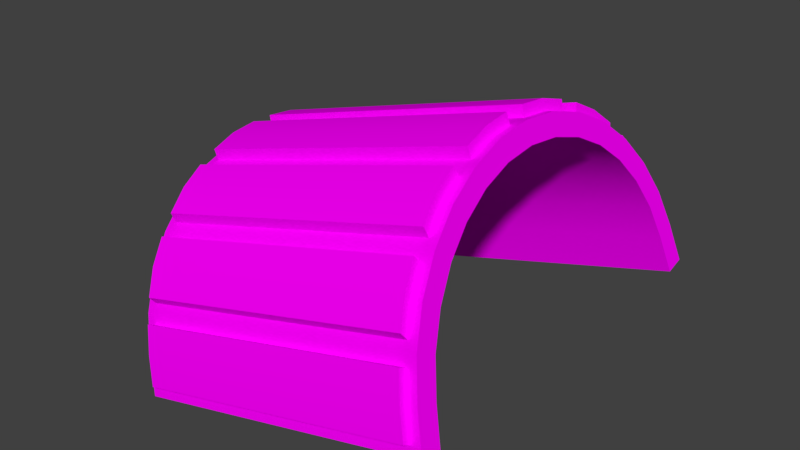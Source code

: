 # Source: Shoulder_Square.blend  (saved by Blender 2.79.0; exported with 4.5.12 LTS)
import bpy
from mathutils import Matrix  # noqa: F401  (used for matrix-valued properties, if any)

bpy.ops.wm.read_factory_settings(use_empty=True)
scene = bpy.context.scene
scene.name = 'body'

# ---- collections
col_collection_1 = bpy.data.collections.new('Collection 1'); scene.collection.children.link(col_collection_1)

# ---- images (referenced by path relative to the original .blend; pixels are not part of the script)
import os
ASSET_DIR = os.environ.get("B2B_ASSET_DIR", "")  # directory of the original .blend (textures are referenced by path, not embedded)
HERE = os.path.dirname(os.path.abspath(__file__))  # packed textures are extracted next to this script under _unpacked/

def load_image(name, relpath, width, height, colorspace="sRGB"):
    """Load a texture the original file referenced (path relative to the .blend, or extracted next to this script)."""
    p = next((c for c in (os.path.join(HERE, relpath), os.path.join(ASSET_DIR, relpath)) if relpath and os.path.exists(c)), "")
    if p:
        img = bpy.data.images.load(p, check_existing=True)
        img.name = name
    else:  # same state as the original file: an image datablock whose file is absent (Cycles renders it pink)
        img = bpy.data.images.new(name, width, height)
        img.source = "FILE"
        img.filepath = "//" + (relpath or name)
    img.colorspace_settings.name = colorspace
    return img
img_ao = load_image('AO', 'AO.png', 1024, 1024, 'sRGB')

# ---- materials (node trees are filled in below, after node groups)
mat_arc_shoulder = bpy.data.materials.new('arc_shoulder')
mat_arc_shoulder.alpha_threshold = 0.0
mat_arc_shoulder.roughness = 0.5

# ---- node groups
ng_auto_smooth = bpy.data.node_groups.new('Auto Smooth', 'GeometryNodeTree')
_s = ng_auto_smooth.interface.new_socket(name='Geometry', in_out='OUTPUT', socket_type='NodeSocketGeometry')
_s = ng_auto_smooth.interface.new_socket(name='Geometry', in_out='INPUT', socket_type='NodeSocketGeometry')
_s = ng_auto_smooth.interface.new_socket(name='Angle', in_out='INPUT', socket_type='NodeSocketFloat')
_s.subtype = 'ANGLE'
_s.min_value = 0.0
_s.max_value = 3.142
ng_auto_smooth.is_modifier = True
_N = ng_auto_smooth.nodes; _L = ng_auto_smooth.links
n0 = _N.new('NodeGroupOutput'); n0.name = 'Group Output'; n0.location = (480, -100)
n1 = _N.new('NodeGroupInput'); n1.name = 'Group Input'; n1.location = (-420, -300)
n2 = _N.new('NodeGroupInput'); n2.name = 'Group Input.001'; n2.location = (-60, -100)
n3 = _N.new('GeometryNodeSetShadeSmooth'); n3.name = 'Set Shade Smooth'; n3.location = (120, -100)
n3.domain = 'EDGE'
n4 = _N.new('GeometryNodeSetShadeSmooth'); n4.name = 'Set Shade Smooth.001'; n4.location = (300, -100)
n5 = _N.new('GeometryNodeInputMeshEdgeAngle'); n5.name = 'Edge Angle'; n5.location = (-420, -220)
n6 = _N.new('GeometryNodeInputEdgeSmooth'); n6.name = 'Is Edge Smooth'; n6.location = (-60, -160)
n7 = _N.new('GeometryNodeInputShadeSmooth'); n7.name = 'Is Face Smooth'; n7.location = (-240, -340)
n8 = _N.new('FunctionNodeBooleanMath'); n8.name = 'Boolean Math'; n8.location = (-60, -220)
n9 = _N.new('FunctionNodeCompare'); n9.name = 'Compare'; n9.location = (-240, -180)
n9.operation = 'LESS_EQUAL'
_L.new(n5.outputs[0], n9.inputs[0])
_L.new(n4.outputs[0], n0.inputs[0])
_L.new(n1.outputs[1], n9.inputs[1])
_L.new(n9.outputs[0], n8.inputs[0])
_L.new(n7.outputs[0], n8.inputs[1])
_L.new(n2.outputs[0], n3.inputs[0])
_L.new(n6.outputs[0], n3.inputs[1])
_L.new(n3.outputs[0], n4.inputs[0])
_L.new(n8.outputs[0], n3.inputs[2])
n0.is_active_output = True

# ---- material node trees
mat_arc_shoulder.use_nodes = True; mat_arc_shoulder.node_tree.nodes.clear()
_N = mat_arc_shoulder.node_tree.nodes; _L = mat_arc_shoulder.node_tree.links
n0 = _N.new('ShaderNodeOutputMaterial'); n0.name = 'Material Output'; n0.location = (300, 300)
n1 = _N.new('ShaderNodeBsdfDiffuse'); n1.name = 'Diffuse BSDF'; n1.location = (10, 300)
n2 = _N.new('ShaderNodeTexImage'); n2.name = 'Image Texture'; n2.location = (-178, 288)
n2.width = 140
n2.image = img_ao
_L.new(n1.outputs[0], n0.inputs[0])
_L.new(n2.outputs[0], n1.inputs[0])
n0.is_active_output = True

# ---- world
world_world = bpy.data.worlds.new('World'); scene.world = world_world
world_world.color = (0.05088, 0.05088, 0.05088)
world_world.use_sun_shadow = False
world_world.sun_shadow_jitter_overblur = 0.0
world_world.cycles.sampling_method = 'MANUAL'

# ---- meshes
me_circle = bpy.data.meshes.new('Circle')
me_circle.from_pydata([(0.4245, 0.8591, -0.8152), (0.1042, 0.7274, -0.8152), (-0.1372, 0.486, -0.8152), (-0.2678, 0.1707, -0.8152), (-0.2678, -0.1707, -0.8152), (-0.1372, -0.486, -0.8152), (0.1042, -0.7274, -0.8152), (0.4245, -0.8591, -0.8152), (0.4245, 0.8591, 0.8152), (0.1042, 0.7274, 0.8152), (-0.1372, 0.486, 0.8152), (-0.2678, 0.1707, 0.8152), (-0.2678, -0.1707, 0.8152), (-0.1372, -0.486, 0.8152), (0.1042, -0.7274, 0.8152), (0.4245, -0.8591, 0.8152), (0.6109, 0.896, -0.8152), (0.2553, 0.8084, -0.8152), (-0.02852, 0.6187, -0.8152), (-0.2182, 0.3348, -0.8152), (-0.2848, -7.493e-08, -0.8152), (-0.2182, -0.3348, -0.8152), (-0.02852, -0.6187, -0.8152), (0.2553, -0.8084, -0.8152), (0.6109, -0.896, -0.8152), (0.6109, 0.896, 0.8152), (0.2553, 0.8084, 0.8152), (-0.02852, 0.6187, 0.8152), (-0.2182, 0.3348, 0.8152), (-0.2848, -7.493e-08, 0.8152), (-0.2182, -0.3348, 0.8152), (-0.02852, -0.6187, 0.8152), (0.2553, -0.8084, 0.8152), (0.6109, -0.896, 0.8152), (0.3988, 0.9619, -0.8152), (0.04528, 0.8155, -0.8152), (-0.2253, 0.5449, -0.8152), (-0.3718, 0.1913, -0.8152), (-0.3718, -0.1913, -0.8152), (-0.2253, -0.5449, -0.8152), (0.04528, -0.8155, -0.8152), (0.3988, -0.9619, -0.8152), (0.3988, 0.9619, 0.8152), (0.04528, 0.8155, 0.8152), (-0.2253, 0.5449, 0.8152), (-0.3718, 0.1913, 0.8152), (-0.3718, -0.1913, 0.8152), (-0.2253, -0.5449, 0.8152), (0.04528, -0.8155, 0.8152), (0.3988, -0.9619, 0.8152), (0.5411, 0.9902, -0.7652), (0.1707, 0.8827, -0.7652), (-0.1352, 0.655, -0.7652), (-0.3306, 0.3275, -0.7652), (-0.3858, -0.04975, -0.7652), (-0.2925, -0.4195, -0.7652), (-0.06479, -0.7253, -0.7652), (0.2626, -0.9208, -0.7652), (0.5411, -0.9902, -0.7652), (0.5411, 0.9902, 0.7652), (0.1707, 0.8827, 0.7652), (-0.1352, 0.655, 0.7652), (-0.3306, 0.3275, 0.7652), (-0.3858, -0.04975, 0.7652), (-0.2925, -0.4195, 0.7652), (-0.06479, -0.7253, 0.7652), (0.2626, -0.9208, 0.7652), (0.5411, -0.9902, 0.7652), (0.5902, -1.0, -0.8152), (0.3988, -0.9619, -0.7652), (0.1707, -0.8827, -0.7652), (0.5902, -1.0, 0.8152), (0.3988, -0.9619, 0.7652), (0.1707, -0.8827, 0.7652), (0.2148, -0.9063, -0.8152), (0.04528, -0.8155, -0.7652), (-0.1352, -0.655, -0.7652), (0.2148, -0.9063, 0.8152), (0.04528, -0.8155, 0.7652), (-0.1352, -0.655, 0.7652), (-0.1035, -0.6937, -0.8152), (-0.2253, -0.5449, -0.7652), (-0.3306, -0.3275, -0.7652), (-0.1035, -0.6937, 0.8152), (-0.2253, -0.5449, 0.7652), (-0.3306, -0.3275, 0.7652), (-0.3161, -0.3754, -0.8152), (-0.3718, -0.1913, -0.7652), (-0.3858, 0.04975, -0.7652), (-0.3161, -0.3754, 0.8152), (-0.3718, -0.1913, 0.7652), (-0.3858, 0.04975, 0.7652), (-0.3908, -7.493e-08, -0.8152), (-0.3718, 0.1913, -0.7652), (-0.2925, 0.4195, -0.7652), (-0.3908, -7.493e-08, 0.8152), (-0.3718, 0.1913, 0.7652), (-0.2925, 0.4195, 0.7652), (-0.3161, 0.3754, -0.8152), (-0.2253, 0.5449, -0.7652), (-0.06479, 0.7253, -0.7652), (-0.3161, 0.3754, 0.8152), (-0.2253, 0.5449, 0.7652), (-0.06479, 0.7253, 0.7652), (-0.1035, 0.6937, -0.8152), (0.04528, 0.8155, -0.7652), (0.2626, 0.9208, -0.7652), (-0.1035, 0.6937, 0.8152), (0.04528, 0.8155, 0.7652), (0.2626, 0.9208, 0.7652), (0.2148, 0.9063, -0.8152), (0.3988, 0.9619, -0.7652), (0.5902, 1.0, -0.8152), (0.2148, 0.9063, 0.8152), (0.3988, 0.9619, 0.7652), (0.5902, 1.0, 0.8152), (0.3805, -0.9987, -0.7652), (0.3805, -0.9987, 0.7652), (0.5228, -1.027, -0.7652), (0.2443, -0.9575, -0.7652), (0.5228, -1.027, 0.7652), (0.2443, -0.9575, 0.7652), (0.007495, -0.8439, -0.7652), (0.007495, -0.8439, 0.7652), (0.1329, -0.911, -0.7652), (-0.1026, -0.7537, -0.7652), (0.1329, -0.911, 0.7652), (-0.1026, -0.7537, 0.7652), (-0.2751, -0.5616, -0.7652), (-0.2751, -0.5616, 0.7652), (-0.1849, -0.6716, -0.7652), (-0.3423, -0.4362, -0.7652), (-0.1849, -0.6716, 0.7652), (-0.3423, -0.4362, 0.7652), (-0.4263, -0.1968, -0.7652), (-0.4263, -0.1968, 0.7652), (-0.3851, -0.333, -0.7652), (-0.4404, -0.05519, -0.7652), (-0.3851, -0.333, 0.7652), (-0.4404, -0.05519, 0.7652), (-0.4263, 0.1968, -0.7652), (-0.4263, 0.1968, 0.7652), (-0.4404, 0.05519, -0.7652), (-0.3851, 0.333, -0.7652), (-0.4404, 0.05519, 0.7652), (-0.3851, 0.333, 0.7652), (-0.2751, 0.5616, -0.7652), (-0.2751, 0.5616, 0.7652), (-0.3423, 0.4362, -0.7652), (-0.1849, 0.6716, -0.7652), (-0.3423, 0.4362, 0.7652), (-0.1849, 0.6716, 0.7652), (0.007495, 0.8439, -0.7652), (0.007495, 0.8439, 0.7652), (-0.1026, 0.7537, -0.7652), (0.1329, 0.911, -0.7652), (-0.1026, 0.7537, 0.7652), (0.1329, 0.911, 0.7652), (0.3805, 0.9987, -0.7652), (0.3805, 0.9987, 0.7652), (0.2443, 0.9575, -0.7652), (0.5228, 1.027, -0.7652), (0.2443, 0.9575, 0.7652), (0.5228, 1.027, 0.7652)], [], [(21, 30, 13, 5), (7, 15, 33, 24), (19, 28, 11, 3), (5, 13, 31, 22), (17, 26, 9, 1), (3, 11, 29, 20), (31, 14, 6, 22), (1, 9, 27, 18), (29, 12, 4, 20), (6, 14, 32, 23), (27, 10, 2, 18), (4, 12, 30, 21), (16, 25, 8, 0), (2, 10, 28, 19), (67, 72, 117, 120), (0, 8, 26, 17), (79, 84, 129, 132), (66, 57, 119, 121), (93, 88, 142, 140), (64, 55, 131, 133), (100, 103, 156, 154), (91, 96, 141, 144), (78, 65, 127, 123), (105, 100, 154, 152), (54, 87, 134, 137), (65, 56, 125, 127), (94, 97, 150, 148), (90, 63, 139, 135), (109, 114, 159, 162), (52, 99, 146, 149), (24, 33, 71, 68), (106, 109, 162, 160), (0, 17, 110, 34), (16, 0, 34, 112), (1, 18, 104, 35), (17, 1, 35, 110), (2, 19, 98, 36), (18, 2, 36, 104), (3, 20, 92, 37), (19, 3, 37, 98), (4, 21, 86, 38), (20, 4, 38, 92), (5, 22, 80, 39), (21, 5, 39, 86), (6, 23, 74, 40), (22, 6, 40, 80), (7, 24, 68, 41), (23, 7, 41, 74), (26, 8, 42, 113), (8, 25, 115, 42), (27, 9, 43, 107), (9, 26, 113, 43), (28, 10, 44, 101), (10, 27, 107, 44), (29, 11, 45, 95), (11, 28, 101, 45), (30, 12, 46, 89), (12, 29, 95, 46), (31, 13, 47, 83), (13, 30, 89, 47), (32, 14, 48, 77), (14, 31, 83, 48), (33, 15, 49, 71), (15, 32, 77, 49), (25, 16, 112, 115), (23, 32, 15, 7), (58, 69, 41, 68), (69, 57, 74, 41), (72, 67, 71, 49), (66, 72, 49, 77), (57, 66, 77, 74), (67, 58, 68, 71), (70, 75, 40, 74), (75, 56, 80, 40), (78, 73, 77, 48), (65, 78, 48, 83), (73, 70, 74, 77), (56, 65, 83, 80), (76, 81, 39, 80), (81, 55, 86, 39), (84, 79, 83, 47), (64, 84, 47, 89), (55, 64, 89, 86), (79, 76, 80, 83), (82, 87, 38, 86), (87, 54, 92, 38), (90, 85, 89, 46), (63, 90, 46, 95), (85, 82, 86, 89), (54, 63, 95, 92), (88, 93, 37, 92), (93, 53, 98, 37), (96, 91, 95, 45), (62, 96, 45, 101), (53, 62, 101, 98), (91, 88, 92, 95), (94, 99, 36, 98), (99, 52, 104, 36), (102, 97, 101, 44), (61, 102, 44, 107), (97, 94, 98, 101), (52, 61, 107, 104), (100, 105, 35, 104), (105, 51, 110, 35), (108, 103, 107, 43), (60, 108, 43, 113), (51, 60, 113, 110), (103, 100, 104, 107), (106, 111, 34, 110), (111, 50, 112, 34), (114, 109, 113, 42), (59, 114, 42, 115), (109, 106, 110, 113), (50, 59, 115, 112), (116, 117, 121, 119), (120, 117, 116, 118), (69, 58, 118, 116), (58, 67, 120, 118), (72, 66, 121, 117), (57, 69, 116, 119), (122, 123, 127, 125), (124, 126, 123, 122), (56, 75, 122, 125), (70, 73, 126, 124), (73, 78, 123, 126), (75, 70, 124, 122), (128, 129, 133, 131), (132, 129, 128, 130), (81, 76, 130, 128), (76, 79, 132, 130), (84, 64, 133, 129), (55, 81, 128, 131), (134, 135, 139, 137), (136, 138, 135, 134), (82, 85, 138, 136), (85, 90, 135, 138), (87, 82, 136, 134), (63, 54, 137, 139), (140, 141, 145, 143), (144, 141, 140, 142), (88, 91, 144, 142), (96, 62, 145, 141), (53, 93, 140, 143), (62, 53, 143, 145), (146, 147, 151, 149), (148, 150, 147, 146), (97, 102, 147, 150), (99, 94, 148, 146), (61, 52, 149, 151), (102, 61, 151, 147), (152, 153, 157, 155), (156, 153, 152, 154), (108, 60, 157, 153), (51, 105, 152, 155), (60, 51, 155, 157), (103, 108, 153, 156), (158, 159, 163, 161), (160, 162, 159, 158), (111, 106, 160, 158), (59, 50, 161, 163), (114, 59, 163, 159), (50, 111, 158, 161)])
me_circle.polygons.foreach_set('use_smooth', [True] * 162)
_k = set([(0, 16), (0, 17), (1, 17), (1, 18), (2, 18), (2, 19), (3, 19), (3, 20), (4, 20), (4, 21), (5, 21), (5, 22), (6, 22), (6, 23), (7, 23), (7, 24), (8, 25), (8, 26), (9, 26), (9, 27), (10, 27), (10, 28), (11, 28), (11, 29), (12, 29), (12, 30), (13, 30), (13, 31), (14, 31), (14, 32), (15, 32), (15, 33), (16, 25), (16, 112), (24, 33), (24, 68), (25, 115), (33, 71), (34, 110), (34, 112), (35, 104), (35, 110), (36, 98), (36, 104), (37, 92), (37, 98), (38, 86), (38, 92), (39, 80), (39, 86), (40, 74), (40, 80), (41, 68), (41, 74), (42, 113), (42, 115), (43, 107), (43, 113), (44, 101), (44, 107), (45, 95), (45, 101), (46, 89), (46, 95), (47, 83), (47, 89), (48, 77), (48, 83), (49, 71), (49, 77), (50, 59), (50, 111), (50, 161), (51, 60), (51, 105), (51, 155), (52, 61), (52, 99), (52, 149), (53, 62), (53, 93), (53, 143), (54, 63), (54, 87), (54, 137), (55, 64), (55, 81), (55, 131), (56, 65), (56, 75), (56, 125), (57, 66), (57, 69), (57, 119), (58, 67), (58, 69), (58, 118), (59, 114), (59, 163), (60, 108), (60, 157), (61, 102), (61, 151), (62, 96), (62, 145), (63, 90), (63, 139), (64, 84), (64, 133), (65, 78), (65, 127), (66, 72), (66, 121), (67, 72), (67, 120), (68, 71), (70, 73), (70, 75), (70, 124), (73, 78), (73, 126), (76, 79), (76, 81), (76, 130), (79, 84), (79, 132), (82, 85), (82, 87), (82, 136), (85, 90), (85, 138), (88, 91), (88, 93), (88, 142), (91, 96), (91, 144), (94, 97), (94, 99), (94, 148), (97, 102), (97, 150), (100, 103), (100, 105), (100, 154), (103, 108), (103, 156), (106, 109), (106, 111), (106, 160), (109, 114), (109, 162), (112, 115), (116, 118), (116, 119), (117, 120), (117, 121), (118, 120), (119, 121), (122, 124), (122, 125), (123, 126), (123, 127), (124, 126), (125, 127), (128, 130), (128, 131), (129, 132), (129, 133), (130, 132), (131, 133), (134, 136), (134, 137), (135, 138), (135, 139), (136, 138), (137, 139), (140, 142), (140, 143), (141, 144), (141, 145), (142, 144), (143, 145), (146, 148), (146, 149), (147, 150), (147, 151), (148, 150), (149, 151), (152, 154), (152, 155), (153, 156), (153, 157), (154, 156), (155, 157), (158, 160), (158, 161), (159, 162), (159, 163), (160, 162), (161, 163)])
me_circle.attributes.new('sharp_edge', 'BOOLEAN', 'EDGE').data.foreach_set('value', [ (min(e.vertices), max(e.vertices)) in _k for e in me_circle.edges])
_uv = me_circle.uv_layers.new(name='UVMap')
_uv.uv.foreach_set('vector', [0.2139, 0.3853, 0.2138, 0.7096, 0.1796, 0.7096, 0.1798, 0.3853, 0.04228, 0.3852, 0.04216, 0.7095, 0.004383, 0.7095, 0.004495, 0.3852, 0.3503, 0.3853, 0.3502, 0.7096, 0.3161, 0.7096, 0.3162, 0.3853, 0.1798, 0.3853, 0.1796, 0.7096, 0.1455, 0.7096, 0.1456, 0.3853, 0.4868, 0.3854, 0.4867, 0.7097, 0.4526, 0.7097, 0.4527, 0.3854, 0.3162, 0.3853, 0.3161, 0.7096, 0.282, 0.7096, 0.2821, 0.3853, 0.1455, 0.7096, 0.1114, 0.7096, 0.1115, 0.3853, 0.1456, 0.3853, 0.4527, 0.3854, 0.4526, 0.7097, 0.4185, 0.7097, 0.4186, 0.3854, 0.282, 0.7096, 0.2479, 0.7096, 0.248, 0.3853, 0.2821, 0.3853, 0.1115, 0.3853, 0.1114, 0.7096, 0.0773, 0.7095, 0.07741, 0.3852, 0.4185, 0.7097, 0.3843, 0.7096, 0.3845, 0.3854, 0.4186, 0.3854, 0.248, 0.3853, 0.2479, 0.7096, 0.2138, 0.7096, 0.2139, 0.3853, 0.5597, 0.3854, 0.5596, 0.7097, 0.5218, 0.7097, 0.5219, 0.3854, 0.3845, 0.3854, 0.3843, 0.7096, 0.3502, 0.7096, 0.3503, 0.3853, 0.9083, 0.325, 0.8794, 0.3242, 0.8776, 0.3162, 0.9064, 0.317, 0.5219, 0.3854, 0.5218, 0.7097, 0.4867, 0.7097, 0.4868, 0.3854, 0.7355, 0.3292, 0.707, 0.3276, 0.7042, 0.3177, 0.7323, 0.3191, 0.8413, 0.3169, 0.8413, 0.01295, 0.8495, 0.01295, 0.8495, 0.3169, 0.6079, 0.3868, 0.6373, 0.3852, 0.6379, 0.3965, 0.609, 0.398, 0.6658, 0.3189, 0.6658, 0.0155, 0.6762, 0.0155, 0.6762, 0.3189, 0.8313, 0.0143, 0.8294, 0.3178, 0.82, 0.3177, 0.8219, 0.01424, 0.6363, 0.711, 0.6079, 0.7094, 0.6089, 0.6986, 0.6369, 0.7001, 0.8762, 0.7057, 0.8477, 0.7075, 0.8449, 0.6982, 0.8731, 0.6968, 0.7898, 0.00645, 0.8191, 0.004691, 0.8219, 0.01424, 0.793, 0.0155, 0.6704, 0.3852, 0.6995, 0.3869, 0.6984, 0.3979, 0.6697, 0.3964, 0.8355, 0.6982, 0.8355, 0.3947, 0.8449, 0.3947, 0.8449, 0.6982, 0.8255, 0.3958, 0.8255, 0.6992, 0.815, 0.6992, 0.815, 0.3958, 0.699, 0.7095, 0.6703, 0.711, 0.6697, 0.7, 0.6979, 0.6985, 0.9852, 0.7056, 0.9565, 0.7047, 0.9583, 0.6967, 0.9868, 0.6973, 0.7547, 0.3855, 0.784, 0.387, 0.7868, 0.3971, 0.758, 0.3958, 0.008412, 0.3518, 0.008322, 0.02871, 0.02933, 0.0287, 0.02942, 0.3518, 0.995, 0.3934, 0.995, 0.6973, 0.9868, 0.6973, 0.9868, 0.3934, 0.5915, 0.372, 0.5541, 0.371, 0.5547, 0.3489, 0.5923, 0.3504, 0.6305, 0.3736, 0.5915, 0.372, 0.5923, 0.3504, 0.6314, 0.3518, 0.5173, 0.3702, 0.48, 0.3709, 0.48, 0.3484, 0.5174, 0.3488, 0.5541, 0.371, 0.5173, 0.3702, 0.5174, 0.3488, 0.5547, 0.3489, 0.4427, 0.3703, 0.4052, 0.371, 0.4051, 0.3484, 0.4427, 0.3487, 0.48, 0.3709, 0.4427, 0.3703, 0.4427, 0.3487, 0.48, 0.3484, 0.3678, 0.3703, 0.3303, 0.371, 0.3302, 0.3484, 0.3678, 0.3487, 0.4052, 0.371, 0.3678, 0.3703, 0.3678, 0.3487, 0.4051, 0.3484, 0.2929, 0.3703, 0.2553, 0.371, 0.2553, 0.3484, 0.2929, 0.3487, 0.3303, 0.371, 0.2929, 0.3703, 0.2929, 0.3487, 0.3302, 0.3484, 0.218, 0.3703, 0.1805, 0.3709, 0.1805, 0.3484, 0.218, 0.3487, 0.2553, 0.371, 0.218, 0.3703, 0.218, 0.3487, 0.2553, 0.3484, 0.1433, 0.3702, 0.1064, 0.3709, 0.1058, 0.3489, 0.1433, 0.3488, 0.1805, 0.3709, 0.1433, 0.3702, 0.1433, 0.3488, 0.1805, 0.3484, 0.06918, 0.3718, 0.03033, 0.3735, 0.02942, 0.3518, 0.06842, 0.3504, 0.1064, 0.3709, 0.06918, 0.3718, 0.06842, 0.3504, 0.1058, 0.3489, 0.5545, 0.009617, 0.5917, 0.008688, 0.5924, 0.03015, 0.5551, 0.03165, 0.5917, 0.008688, 0.6305, 0.00704, 0.6314, 0.02873, 0.5924, 0.03015, 0.4804, 0.00959, 0.5176, 0.01033, 0.5176, 0.03171, 0.4804, 0.03208, 0.5176, 0.01033, 0.5545, 0.009617, 0.5551, 0.03165, 0.5176, 0.03171, 0.4055, 0.009503, 0.4429, 0.01023, 0.4428, 0.0318, 0.4055, 0.03207, 0.4429, 0.01023, 0.4804, 0.00959, 0.4804, 0.03208, 0.4428, 0.0318, 0.3306, 0.009489, 0.368, 0.01019, 0.3679, 0.03178, 0.3306, 0.03206, 0.368, 0.01019, 0.4055, 0.009503, 0.4055, 0.03207, 0.3679, 0.03178, 0.2556, 0.009499, 0.293, 0.01019, 0.293, 0.03177, 0.2557, 0.03207, 0.293, 0.01019, 0.3306, 0.009489, 0.3306, 0.03206, 0.293, 0.03177, 0.1808, 0.00957, 0.2181, 0.01022, 0.2181, 0.03178, 0.1808, 0.03206, 0.2181, 0.01022, 0.2556, 0.009499, 0.2557, 0.03207, 0.2181, 0.03178, 0.1066, 0.009548, 0.1434, 0.01029, 0.1434, 0.03168, 0.1061, 0.03162, 0.1434, 0.01029, 0.1808, 0.00957, 0.1808, 0.03206, 0.1434, 0.03168, 0.03023, 0.006942, 0.06921, 0.008571, 0.06844, 0.03013, 0.02933, 0.0287, 0.06921, 0.008571, 0.1066, 0.009548, 0.1061, 0.03162, 0.06844, 0.03013, 0.6525, 0.02874, 0.6524, 0.3518, 0.6314, 0.3518, 0.6314, 0.02873, 0.07741, 0.3852, 0.0773, 0.7095, 0.04216, 0.7095, 0.04228, 0.3852, 0.03938, 0.3414, 0.06806, 0.3405, 0.06842, 0.3504, 0.02942, 0.3518, 0.06806, 0.3405, 0.09601, 0.3395, 0.1058, 0.3489, 0.06842, 0.3504, 0.06807, 0.04003, 0.03932, 0.03912, 0.02933, 0.0287, 0.06844, 0.03013, 0.09606, 0.04114, 0.06807, 0.04003, 0.06844, 0.03013, 0.1061, 0.03162, 0.09601, 0.3395, 0.09606, 0.04114, 0.1061, 0.03162, 0.1058, 0.3489, 0.03932, 0.03912, 0.03938, 0.3414, 0.02942, 0.3518, 0.02933, 0.0287, 0.1157, 0.339, 0.1432, 0.3391, 0.1433, 0.3488, 0.1058, 0.3489, 0.1432, 0.3391, 0.1707, 0.3387, 0.1805, 0.3484, 0.1433, 0.3488, 0.1433, 0.04142, 0.1158, 0.04144, 0.1061, 0.03162, 0.1434, 0.03168, 0.1708, 0.04185, 0.1433, 0.04142, 0.1434, 0.03168, 0.1808, 0.03206, 0.1158, 0.04144, 0.1157, 0.339, 0.1058, 0.3489, 0.1061, 0.03162, 0.1707, 0.3387, 0.1708, 0.04185, 0.1808, 0.03206, 0.1805, 0.3484, 0.1904, 0.3386, 0.218, 0.3389, 0.218, 0.3487, 0.1805, 0.3484, 0.218, 0.3389, 0.2456, 0.3387, 0.2553, 0.3484, 0.218, 0.3487, 0.2181, 0.04156, 0.1906, 0.0418, 0.1808, 0.03206, 0.2181, 0.03178, 0.2457, 0.0419, 0.2181, 0.04156, 0.2181, 0.03178, 0.2557, 0.03207, 0.2456, 0.3387, 0.2457, 0.0419, 0.2557, 0.03207, 0.2553, 0.3484, 0.1906, 0.0418, 0.1904, 0.3386, 0.1805, 0.3484, 0.1808, 0.03206, 0.2653, 0.3386, 0.2929, 0.3389, 0.2929, 0.3487, 0.2553, 0.3484, 0.2929, 0.3389, 0.3205, 0.3387, 0.3302, 0.3484, 0.2929, 0.3487, 0.293, 0.04156, 0.2654, 0.04181, 0.2557, 0.03207, 0.293, 0.03177, 0.3206, 0.0419, 0.293, 0.04156, 0.293, 0.03177, 0.3306, 0.03206, 0.2654, 0.04181, 0.2653, 0.3386, 0.2553, 0.3484, 0.2557, 0.03207, 0.3205, 0.3387, 0.3206, 0.0419, 0.3306, 0.03206, 0.3302, 0.3484, 0.3402, 0.3386, 0.3678, 0.3389, 0.3678, 0.3487, 0.3302, 0.3484, 0.3678, 0.3389, 0.3954, 0.3387, 0.4051, 0.3484, 0.3678, 0.3487, 0.3679, 0.04156, 0.3403, 0.04181, 0.3306, 0.03206, 0.3679, 0.03178, 0.3955, 0.04191, 0.3679, 0.04156, 0.3679, 0.03178, 0.4055, 0.03207, 0.3954, 0.3387, 0.3955, 0.04191, 0.4055, 0.03207, 0.4051, 0.3484, 0.3403, 0.04181, 0.3402, 0.3386, 0.3302, 0.3484, 0.3306, 0.03206, 0.4151, 0.3386, 0.4427, 0.3389, 0.4427, 0.3487, 0.4051, 0.3484, 0.4427, 0.3389, 0.4702, 0.3387, 0.48, 0.3484, 0.4427, 0.3487, 0.4428, 0.04157, 0.4153, 0.04181, 0.4055, 0.03207, 0.4428, 0.0318, 0.4704, 0.04191, 0.4428, 0.04157, 0.4428, 0.0318, 0.4804, 0.03208, 0.4153, 0.04181, 0.4151, 0.3386, 0.4051, 0.3484, 0.4055, 0.03207, 0.4702, 0.3387, 0.4704, 0.04191, 0.4804, 0.03208, 0.48, 0.3484, 0.4899, 0.3387, 0.5175, 0.3391, 0.5174, 0.3488, 0.48, 0.3484, 0.5175, 0.3391, 0.5449, 0.3391, 0.5547, 0.3489, 0.5174, 0.3488, 0.5176, 0.04144, 0.4901, 0.04177, 0.4804, 0.03208, 0.5176, 0.03171, 0.5451, 0.04156, 0.5176, 0.04144, 0.5176, 0.03171, 0.5551, 0.03165, 0.5449, 0.3391, 0.5451, 0.04156, 0.5551, 0.03165, 0.5547, 0.3489, 0.4901, 0.04177, 0.4899, 0.3387, 0.48, 0.3484, 0.4804, 0.03208, 0.5647, 0.3394, 0.5927, 0.3405, 0.5923, 0.3504, 0.5547, 0.3489, 0.5927, 0.3405, 0.6214, 0.3414, 0.6314, 0.3518, 0.5923, 0.3504, 0.5928, 0.04003, 0.5649, 0.04106, 0.5551, 0.03165, 0.5924, 0.03015, 0.6215, 0.03914, 0.5928, 0.04003, 0.5924, 0.03015, 0.6314, 0.02873, 0.5649, 0.04106, 0.5647, 0.3394, 0.5547, 0.3489, 0.5551, 0.03165, 0.6214, 0.3414, 0.6215, 0.03914, 0.6314, 0.02873, 0.6314, 0.3518, 0.8781, 0.01366, 0.8776, 0.3162, 0.8495, 0.3169, 0.8495, 0.01295, 0.9064, 0.317, 0.8776, 0.3162, 0.8781, 0.01366, 0.9073, 0.01302, 0.8799, 0.005592, 0.9093, 0.004933, 0.9073, 0.01302, 0.8781, 0.01366, 0.9155, 0.01304, 0.9146, 0.317, 0.9064, 0.317, 0.9073, 0.01302, 0.8794, 0.3242, 0.8511, 0.325, 0.8495, 0.3169, 0.8776, 0.3162, 0.8511, 0.004694, 0.8799, 0.005592, 0.8781, 0.01366, 0.8495, 0.01295, 0.8735, 0.396, 0.8731, 0.6968, 0.8449, 0.6982, 0.8449, 0.3947, 0.9019, 0.3946, 0.9019, 0.6981, 0.8731, 0.6968, 0.8735, 0.396, 0.8478, 0.3852, 0.8767, 0.3872, 0.8735, 0.396, 0.8449, 0.3947, 0.9112, 0.3946, 0.9112, 0.6981, 0.9019, 0.6981, 0.9019, 0.3946, 0.9055, 0.7072, 0.8762, 0.7057, 0.8731, 0.6968, 0.9019, 0.6981, 0.8767, 0.3872, 0.9055, 0.3858, 0.9019, 0.3946, 0.8735, 0.396, 0.7051, 0.01692, 0.7042, 0.3177, 0.6762, 0.3189, 0.6762, 0.0155, 0.7323, 0.3191, 0.7042, 0.3177, 0.7051, 0.01692, 0.7342, 0.01567, 0.708, 0.006649, 0.7376, 0.00531, 0.7342, 0.01567, 0.7051, 0.01692, 0.7446, 0.01573, 0.7427, 0.3192, 0.7323, 0.3191, 0.7342, 0.01567, 0.707, 0.3276, 0.6786, 0.3294, 0.6762, 0.3189, 0.7042, 0.3177, 0.6787, 0.004688, 0.708, 0.006649, 0.7051, 0.01692, 0.6762, 0.0155, 0.6984, 0.3979, 0.6979, 0.6985, 0.6697, 0.7, 0.6697, 0.3964, 0.7267, 0.3964, 0.7267, 0.7, 0.6979, 0.6985, 0.6984, 0.3979, 0.7376, 0.3964, 0.7376, 0.7, 0.7267, 0.7, 0.7267, 0.3964, 0.7283, 0.7112, 0.699, 0.7095, 0.6979, 0.6985, 0.7267, 0.7, 0.6995, 0.3869, 0.7283, 0.3854, 0.7267, 0.3964, 0.6984, 0.3979, 0.6588, 0.7, 0.6588, 0.3964, 0.6697, 0.3964, 0.6697, 0.7, 0.609, 0.398, 0.6089, 0.6986, 0.5808, 0.7001, 0.58, 0.3965, 0.6369, 0.7001, 0.6089, 0.6986, 0.609, 0.398, 0.6379, 0.3965, 0.6488, 0.3966, 0.6478, 0.7001, 0.6369, 0.7001, 0.6379, 0.3965, 0.6079, 0.7094, 0.5793, 0.711, 0.5808, 0.7001, 0.6089, 0.6986, 0.5784, 0.3852, 0.6079, 0.3868, 0.609, 0.398, 0.58, 0.3965, 0.57, 0.7001, 0.5691, 0.3965, 0.58, 0.3965, 0.5808, 0.7001, 0.7868, 0.3971, 0.7863, 0.6979, 0.758, 0.6993, 0.758, 0.3958, 0.815, 0.3958, 0.815, 0.6992, 0.7863, 0.6979, 0.7868, 0.3971, 0.8126, 0.71, 0.7835, 0.708, 0.7863, 0.6979, 0.815, 0.6992, 0.784, 0.387, 0.8127, 0.3852, 0.815, 0.3958, 0.7868, 0.3971, 0.7476, 0.6993, 0.7476, 0.3958, 0.758, 0.3958, 0.758, 0.6993, 0.7835, 0.708, 0.7547, 0.7094, 0.758, 0.6993, 0.7863, 0.6979, 0.793, 0.0155, 0.7921, 0.3162, 0.764, 0.3176, 0.764, 0.01403, 0.82, 0.3177, 0.7921, 0.3162, 0.793, 0.0155, 0.8219, 0.01424, 0.7889, 0.325, 0.7604, 0.3263, 0.764, 0.3176, 0.7921, 0.3162, 0.7603, 0.004932, 0.7898, 0.00645, 0.793, 0.0155, 0.764, 0.01403, 0.7546, 0.3176, 0.7546, 0.01403, 0.764, 0.01403, 0.764, 0.3176, 0.8172, 0.3269, 0.7889, 0.325, 0.7921, 0.3162, 0.82, 0.3177, 0.9585, 0.3941, 0.9583, 0.6967, 0.9294, 0.6974, 0.9294, 0.3934, 0.9868, 0.3934, 0.9868, 0.6973, 0.9583, 0.6967, 0.9585, 0.3941, 0.9568, 0.3861, 0.9852, 0.3852, 0.9868, 0.3934, 0.9585, 0.3941, 0.9213, 0.6974, 0.9213, 0.3934, 0.9294, 0.3934, 0.9294, 0.6974, 0.9565, 0.7047, 0.9275, 0.7054, 0.9294, 0.6974, 0.9583, 0.6967, 0.9275, 0.3853, 0.9568, 0.3861, 0.9585, 0.3941, 0.9294, 0.3934])
me_circle.materials.append(mat_arc_shoulder)
me_circle.use_remesh_preserve_volume = False
me_circle.use_remesh_preserve_attributes = False
me_circle.use_mirror_vertex_groups = False
me_circle.update()
arm_body_skeleton = bpy.data.armatures.new('body_skeleton')  # bones are not reproduced

# ---- objects
ob_body_skeleton = bpy.data.objects.new('body_skeleton', arm_body_skeleton)
ob_arc_shoulder = bpy.data.objects.new('arc_shoulder', me_circle)

# ---- transforms, parenting, visibility, modifiers, constraints
ob_body_skeleton.location = (0.0, 0.0, 0.0)
ob_body_skeleton.show_in_front = True
ob_body_skeleton.lineart.crease_threshold = 0.0
ob_arc_shoulder.parent = ob_body_skeleton
ob_arc_shoulder.location = (-9.759, 2.508, 60.64)
ob_arc_shoulder.rotation_euler = (0.006505, 1.293, 0.0006987)
ob_arc_shoulder.scale = (3.099, 3.013, 3.099)
ob_arc_shoulder.lineart.crease_threshold = 0.0
_vg = ob_arc_shoulder.vertex_groups.new(name='ValveBiped.Bip01_R_UpperArm')
_vg.add([0, 1, 2, 3, 4, 5, 6, 7, 8, 9, 10, 11, 12, 13, 14, 15, 16, 17, 18, 19, 20, 21, 22, 23, 24, 25, 26, 27, 28, 29, 30, 31, 32, 33, 34, 35, 36, 37, 38, 39, 40, 41, 42, 43, 44, 45, 46, 47, 48, 49, 50, 51, 52, 53, 54, 55, 56, 57, 58, 59, 60, 61, 62, 63, 64, 65, 66, 67, 68, 69, 70, 71, 72, 73, 74, 75, 76, 77, 78, 79, 80, 81, 82, 83, 84, 85, 86, 87, 88, 89, 90, 91, 92, 93, 94, 95, 96, 97, 98, 99, 100, 101, 102, 103, 104, 105, 106, 107, 108, 109, 110, 111, 112, 113, 114, 115, 116, 117, 118, 119, 120, 121, 122, 123, 124, 125, 126, 127, 128, 129, 130, 131, 132, 133, 134, 135, 136, 137, 138, 139, 140, 141, 142, 143, 144, 145, 146, 147, 148, 149, 150, 151, 152, 153, 154, 155, 156, 157, 158, 159, 160, 161, 162, 163], 1.0, 'REPLACE')
_m = ob_arc_shoulder.modifiers.new('Armature', 'ARMATURE')
_m.object = ob_body_skeleton
_m = ob_arc_shoulder.modifiers.new('Auto Smooth', 'NODES')
_m.node_group = ng_auto_smooth
_gi = [s.identifier for s in ng_auto_smooth.interface.items_tree if s.item_type == 'SOCKET' and s.in_out == 'INPUT']
_m[_gi[1]] = 3.142  # Angle

# ---- collection membership
col_collection_1.objects.link(ob_body_skeleton)
col_collection_1.objects.link(ob_arc_shoulder)

# ---- scene / render settings (as saved in the file)
scene.frame_start = 1; scene.frame_end = 250; scene.frame_set(0)
scene.render.engine = 'CYCLES'
scene.render.resolution_percentage = 50
scene.render.dither_intensity = 0.0
scene.cycles.use_denoising = False
scene.cycles.samples = 3000
scene.cycles.sampling_pattern = 'TABULATED_SOBOL'
scene.cycles.use_adaptive_sampling = False
scene.cycles.use_light_tree = False
scene.cycles.blur_glossy = 0.0
scene.cycles.sample_clamp_indirect = 0.0
scene.cycles.bake_type = 'AO'
scene.view_settings.view_transform = 'Standard'
bpy.context.view_layer.update()

# ---- added for rendering (the .blend has no active camera and no usable light): camera, sun
cam_auto = bpy.data.cameras.new('AutoCamera')
cam_auto.lens = 50.0
cam_auto.sensor_width = 36.0
cam_auto.clip_end = 1000.0
ob_auto_camera = bpy.data.objects.new('AutoCamera', cam_auto)
scene.collection.objects.link(ob_auto_camera)
ob_auto_camera.location = (-0.778429, -8.18069, 67.5141)
ob_auto_camera.rotation_euler = (1.09748, -7.21219e-08, 0.694738)
scene.camera = ob_auto_camera
light_auto_sun = bpy.data.lights.new('AutoSun', 'SUN')
light_auto_sun.energy = 3.0
light_auto_sun.angle = 0.0523599
ob_auto_sun = bpy.data.objects.new('AutoSun', light_auto_sun)
scene.collection.objects.link(ob_auto_sun)
ob_auto_sun.rotation_euler = (0.872665, 0.174533, 0.523599)
bpy.context.view_layer.update()
